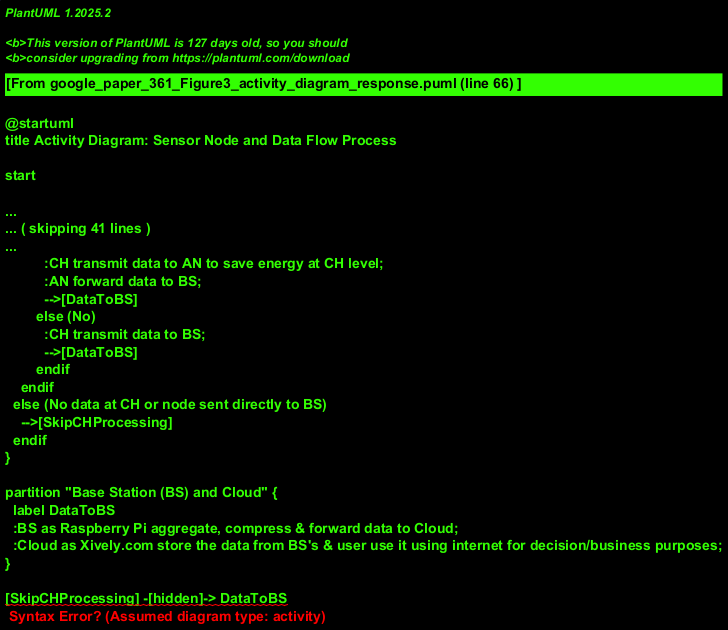

The diagram above was rendered by PlantUML. Its source (embedded in the PNG):
@startuml
title Activity Diagram: Sensor Node and Data Flow Process

start

:Deploying sensor nodes randomly;
note right: Initial network setup.

:Assigning energy and probability to become CH;
note right: Parameters set for each node.

:CH election among the nodes and Cluster formation;
note right: Decentralized or centralized process.

partition "Sensor Node Actions" {
  if (E1 > E2?) then (Yes)
    note right: E.g., Node has sufficient energy (E1) \ncompared to a threshold (E2).
    repeat
      :Go to sleep mode;
      note left: Sleeps for 3 rounds or until energy condition changes.
    repeat while (for 3 rounds AND E1 >= E2?) is (true) not (E1 < E2)
    -> Node sends data to CH;
  else (No)
    note right: E.g., Node energy E1 <= E2 or other condition.
    if (Check BS is near compared to CH?) then (Yes (BS is nearer))
      :Then node direct transmission to BS;
      note right: Node bypasses CH for efficiency.
      -->[DataToBS]
    else (No (BS not nearer or CH is preferred))
      :Node sends data to CH;
      note right: Default path if direct to BS is not chosen. \n(Assumption: if BS not nearer, node sends to CH)
    endif
  endif
}

partition "Cluster Head (CH) Actions" {
  if (Data received at CH?) then (Yes)
    if (After 3 rounds transmit to BS directly?) then (Yes, CH policy)
        note left: CH may opt for direct BS transmission \n periodically or based on round count.
        :CH transmit data to BS;
        -->[DataToBS]
    else (No, regular AN check)
        :CH check any advanced node (AN) in the direction of BS;
        :Avoid transmission to AN if it is very near to BS;
        note left: Condition to prevent redundant hops \n if AN is too close to BS.
        if (If AN selected?) then (Yes)
          :CH transmit data to AN to save energy at CH level;
          :AN forward data to BS;
          -->[DataToBS]
        else (No)
          :CH transmit data to BS;
          -->[DataToBS]
        endif
    endif
  else (No data at CH or node sent directly to BS)
    -->[SkipCHProcessing]
  endif
}

partition "Base Station (BS) and Cloud" {
  label DataToBS
  :BS as Raspberry Pi aggregate, compress & forward data to Cloud;
  :Cloud as Xively.com store the data from BS's & user use it using internet for decision/business purposes;
}

[SkipCHProcessing] -[hidden]-> DataToBS
note on link
  This hidden link helps layout if a node
  sends directly to BS, CH processing is skipped.
  Actual data flow merges at BS.
end note

:Closed;
stop

@enduml